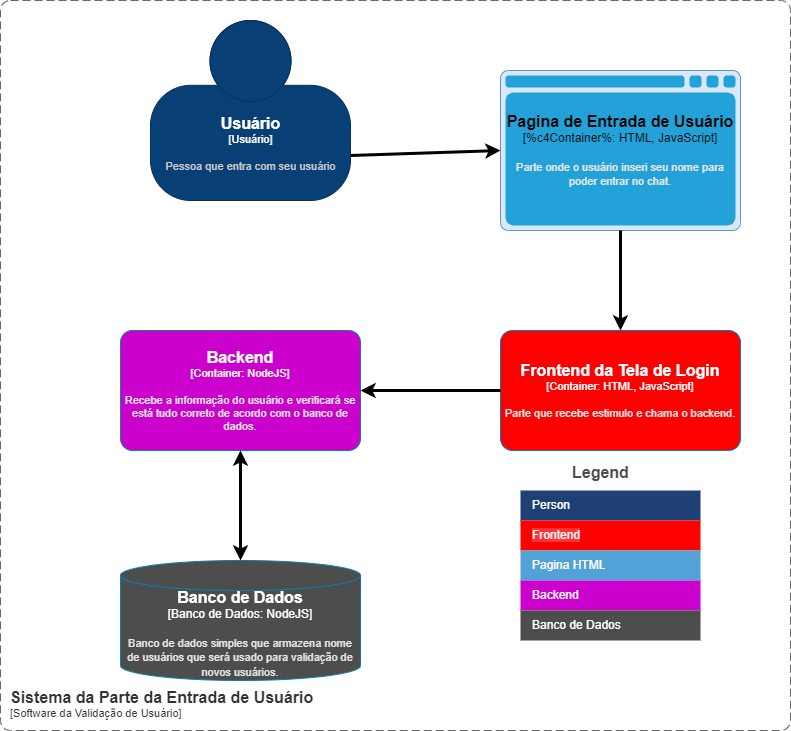

The diagram above was exported from draw.io. Its source (the exported page's mxGraphModel, read from the mxfile embedded in the PNG):
<mxGraphModel dx="1381" dy="1956" grid="1" gridSize="10" guides="1" tooltips="1" connect="1" arrows="1" fold="1" page="1" pageScale="1" pageWidth="827" pageHeight="1169" math="0" shadow="0">
  <root>
    <mxCell id="0" />
    <mxCell id="1" parent="0" />
    <object placeholders="1" c4Name="Usuário" c4Type="Usuário" c4Description="Pessoa que entra com seu usuário" label="&lt;font style=&quot;font-size: 16px&quot;&gt;&lt;b&gt;%c4Name%&lt;/b&gt;&lt;/font&gt;&lt;div&gt;[%c4Type%]&lt;/div&gt;&lt;br&gt;&lt;div&gt;&lt;font style=&quot;font-size: 11px&quot;&gt;&lt;font color=&quot;#cccccc&quot;&gt;%c4Description%&lt;/font&gt;&lt;/div&gt;" id="EiUZaBNLuhEChsE6pBr2-1">
      <mxCell style="html=1;fontSize=11;dashed=0;whitespace=wrap;fillColor=#083F75;strokeColor=#06315C;fontColor=#ffffff;shape=mxgraph.c4.person2;align=center;metaEdit=1;points=[[0.5,0,0],[1,0.5,0],[1,0.75,0],[0.75,1,0],[0.5,1,0],[0.25,1,0],[0,0.75,0],[0,0.5,0]];resizable=0;" vertex="1" parent="1">
        <mxGeometry x="160" y="10" width="200" height="180" as="geometry" />
      </mxCell>
    </object>
    <object placeholders="1" c4Type="Pagina de Entrada de Usuário" c4Technology="HTML, JavaScript" c4Description="Parte onde o usuário inseri seu nome para poder entrar no chat." label="&lt;font style=&quot;font-size: 16px&quot;&gt;&lt;b&gt;%c4Type%&lt;/font&gt;&lt;div&gt;[%c4Container%:&amp;nbsp;%c4Technology%]&lt;/div&gt;&lt;br&gt;&lt;div&gt;&lt;font style=&quot;font-size: 11px&quot;&gt;&lt;font color=&quot;#E6E6E6&quot;&gt;%c4Description%&lt;/font&gt;&lt;/div&gt;" id="EiUZaBNLuhEChsE6pBr2-2">
      <mxCell style="shape=mxgraph.c4.webBrowserContainer;whiteSpace=wrap;html=1;boundedLbl=1;rounded=0;labelBackgroundColor=none;fontSize=12;align=center;metaEdit=1;points=[[0.5,0,0],[1,0.25,0],[1,0.5,0],[1,0.75,0],[0.5,1,0],[0,0.75,0],[0,0.5,0],[0,0.25,0]];resizable=0;sketch=0;shadow=0;fillColor=#dae8fc;strokeColor=#6c8ebf;" vertex="1" parent="1">
        <mxGeometry x="510" y="60" width="240" height="160" as="geometry" />
      </mxCell>
    </object>
    <object placeholders="1" c4Name="Backend" c4Type="Container" c4Technology="NodeJS" c4Description="Recebe a informação do usuário e verificará se está tudo correto de acordo com o banco de dados." label="&lt;font style=&quot;font-size: 16px&quot;&gt;&lt;b&gt;%c4Name%&lt;/b&gt;&lt;/font&gt;&lt;div&gt;[%c4Type%: %c4Technology%]&lt;/div&gt;&lt;br&gt;&lt;div&gt;&lt;font style=&quot;font-size: 11px&quot;&gt;&lt;font color=&quot;#E6E6E6&quot;&gt;%c4Description%&lt;/font&gt;&lt;/div&gt;" id="EiUZaBNLuhEChsE6pBr2-3">
      <mxCell style="rounded=1;whiteSpace=wrap;html=1;fontSize=11;labelBackgroundColor=none;fillColor=#CC00CC;fontColor=#ffffff;align=center;arcSize=10;strokeColor=#0E7DAD;metaEdit=1;resizable=0;points=[[0.25,0,0],[0.5,0,0],[0.75,0,0],[1,0.25,0],[1,0.5,0],[1,0.75,0],[0.75,1,0],[0.5,1,0],[0.25,1,0],[0,0.75,0],[0,0.5,0],[0,0.25,0]];" vertex="1" parent="1">
        <mxGeometry x="130" y="320" width="240" height="120" as="geometry" />
      </mxCell>
    </object>
    <object placeholders="1" c4Type="Banco de Dados" c4Container="Banco de Dados" c4Technology="NodeJS" c4Description="Banco de dados simples que armazena nome de usuários que será usado para validação de novos usuários." label="&lt;font style=&quot;font-size: 16px&quot;&gt;&lt;b&gt;%c4Type%&lt;/font&gt;&lt;div&gt;[%c4Container%:&amp;nbsp;%c4Technology%]&lt;/div&gt;&lt;br&gt;&lt;div&gt;&lt;font style=&quot;font-size: 11px&quot;&gt;&lt;font color=&quot;#E6E6E6&quot;&gt;%c4Description%&lt;/font&gt;&lt;/div&gt;" id="EiUZaBNLuhEChsE6pBr2-4">
      <mxCell style="shape=cylinder3;size=15;whiteSpace=wrap;html=1;boundedLbl=1;rounded=0;labelBackgroundColor=none;fillColor=#4D4D4D;fontSize=12;fontColor=#ffffff;align=center;strokeColor=#0E7DAD;metaEdit=1;points=[[0.5,0,0],[1,0.25,0],[1,0.5,0],[1,0.75,0],[0.5,1,0],[0,0.75,0],[0,0.5,0],[0,0.25,0]];resizable=0;" vertex="1" parent="1">
        <mxGeometry x="130" y="550" width="240" height="120" as="geometry" />
      </mxCell>
    </object>
    <object placeholders="1" c4Name="Frontend da Tela de Login" c4Type="Container" c4Technology="HTML, JavaScript" c4Description="Parte que recebe estimulo e chama o backend." label="&lt;font style=&quot;font-size: 16px&quot;&gt;&lt;b&gt;%c4Name%&lt;/b&gt;&lt;/font&gt;&lt;div&gt;[%c4Type%: %c4Technology%]&lt;/div&gt;&lt;br&gt;&lt;div&gt;&lt;font style=&quot;font-size: 11px&quot;&gt;&lt;font color=&quot;#E6E6E6&quot;&gt;%c4Description%&lt;/font&gt;&lt;/div&gt;" id="EiUZaBNLuhEChsE6pBr2-5">
      <mxCell style="rounded=1;whiteSpace=wrap;html=1;fontSize=11;labelBackgroundColor=none;fillColor=#FF0000;fontColor=#ffffff;align=center;arcSize=10;strokeColor=#0E7DAD;metaEdit=1;resizable=0;points=[[0.25,0,0],[0.5,0,0],[0.75,0,0],[1,0.25,0],[1,0.5,0],[1,0.75,0],[0.75,1,0],[0.5,1,0],[0.25,1,0],[0,0.75,0],[0,0.5,0],[0,0.25,0]];" vertex="1" parent="1">
        <mxGeometry x="510" y="320" width="240" height="120" as="geometry" />
      </mxCell>
    </object>
    <mxCell id="EiUZaBNLuhEChsE6pBr2-6" value="" style="endArrow=classic;html=1;rounded=0;strokeWidth=3;exitX=1;exitY=0.75;exitDx=0;exitDy=0;exitPerimeter=0;entryX=0;entryY=0.5;entryDx=0;entryDy=0;entryPerimeter=0;" edge="1" parent="1" source="EiUZaBNLuhEChsE6pBr2-1" target="EiUZaBNLuhEChsE6pBr2-2">
      <mxGeometry width="50" height="50" relative="1" as="geometry">
        <mxPoint x="400" y="180" as="sourcePoint" />
        <mxPoint x="450" y="130" as="targetPoint" />
      </mxGeometry>
    </mxCell>
    <mxCell id="EiUZaBNLuhEChsE6pBr2-7" value="" style="endArrow=classic;html=1;rounded=0;strokeWidth=3;exitX=0.5;exitY=1;exitDx=0;exitDy=0;exitPerimeter=0;entryX=0.5;entryY=0;entryDx=0;entryDy=0;entryPerimeter=0;" edge="1" parent="1" source="EiUZaBNLuhEChsE6pBr2-2" target="EiUZaBNLuhEChsE6pBr2-5">
      <mxGeometry width="50" height="50" relative="1" as="geometry">
        <mxPoint x="410" y="310" as="sourcePoint" />
        <mxPoint x="460" y="260" as="targetPoint" />
      </mxGeometry>
    </mxCell>
    <mxCell id="EiUZaBNLuhEChsE6pBr2-8" value="" style="endArrow=classic;startArrow=classic;html=1;rounded=0;strokeWidth=3;exitX=0.5;exitY=0;exitDx=0;exitDy=0;exitPerimeter=0;entryX=0.5;entryY=1;entryDx=0;entryDy=0;entryPerimeter=0;" edge="1" parent="1" source="EiUZaBNLuhEChsE6pBr2-4" target="EiUZaBNLuhEChsE6pBr2-3">
      <mxGeometry width="50" height="50" relative="1" as="geometry">
        <mxPoint x="420" y="430" as="sourcePoint" />
        <mxPoint x="450" y="380" as="targetPoint" />
      </mxGeometry>
    </mxCell>
    <mxCell id="EiUZaBNLuhEChsE6pBr2-9" value="" style="endArrow=classic;html=1;rounded=0;strokeWidth=3;exitX=0;exitY=0.5;exitDx=0;exitDy=0;exitPerimeter=0;entryX=1;entryY=0.5;entryDx=0;entryDy=0;entryPerimeter=0;" edge="1" parent="1" source="EiUZaBNLuhEChsE6pBr2-5" target="EiUZaBNLuhEChsE6pBr2-3">
      <mxGeometry width="50" height="50" relative="1" as="geometry">
        <mxPoint x="420" y="420" as="sourcePoint" />
        <mxPoint x="470" y="370" as="targetPoint" />
      </mxGeometry>
    </mxCell>
    <object placeholders="1" c4Name="Sistema da Parte da Entrada de Usuário" c4Type="Escopo valida usuário" c4Application="Software da Validação de Usuário" label="&lt;font style=&quot;font-size: 16px&quot;&gt;&lt;b&gt;&lt;div style=&quot;text-align: left&quot;&gt;%c4Name%&lt;/div&gt;&lt;/b&gt;&lt;/font&gt;&lt;div style=&quot;text-align: left&quot;&gt;[%c4Application%]&lt;/div&gt;" id="EiUZaBNLuhEChsE6pBr2-10">
      <mxCell style="rounded=1;fontSize=11;whiteSpace=wrap;html=1;dashed=1;arcSize=20;fillColor=none;strokeColor=#666666;fontColor=#333333;labelBackgroundColor=none;align=left;verticalAlign=bottom;labelBorderColor=none;spacingTop=0;spacing=10;dashPattern=8 4;metaEdit=1;rotatable=0;perimeter=rectanglePerimeter;noLabel=0;labelPadding=0;allowArrows=0;connectable=0;expand=0;recursiveResize=0;editable=1;pointerEvents=0;absoluteArcSize=1;points=[[0.25,0,0],[0.5,0,0],[0.75,0,0],[1,0.25,0],[1,0.5,0],[1,0.75,0],[0.75,1,0],[0.5,1,0],[0.25,1,0],[0,0.75,0],[0,0.5,0],[0,0.25,0]];" vertex="1" parent="1">
        <mxGeometry x="10" y="-10" width="790" height="730" as="geometry" />
      </mxCell>
    </object>
    <mxCell id="EiUZaBNLuhEChsE6pBr2-11" value="Legend" style="align=left;fontSize=16;fontStyle=1;strokeColor=none;fillColor=none;fontColor=#4D4D4D;spacingTop=-8;resizable=0;" vertex="1" parent="1">
      <mxGeometry x="580" y="450" width="180" height="30" as="geometry" />
    </mxCell>
    <mxCell id="EiUZaBNLuhEChsE6pBr2-12" value="" style="shape=table;html=1;whiteSpace=wrap;startSize=0;container=1;collapsible=0;childLayout=tableLayout;fillColor=none;align=left;spacingLeft=10;strokeColor=none;rounded=1;arcSize=11;fontColor=#FFFFFF;resizable=0;points=[[0.25,0,0],[0.5,0,0],[0.75,0,0],[1,0.25,0],[1,0.5,0],[1,0.75,0],[0.75,1,0],[0.5,1,0],[0.25,1,0],[0,0.75,0],[0,0.5,0],[0,0.25,0]];" vertex="1" parent="1">
      <mxGeometry x="530" y="480" width="180" height="150" as="geometry" />
    </mxCell>
    <mxCell id="EiUZaBNLuhEChsE6pBr2-13" value="Person" style="shape=partialRectangle;html=1;whiteSpace=wrap;connectable=0;fillColor=#1E4074;top=0;left=0;bottom=0;right=0;overflow=hidden;pointerEvents=1;align=left;spacingLeft=10;strokeColor=none;fontColor=#FFFFFF;" vertex="1" parent="EiUZaBNLuhEChsE6pBr2-12">
      <mxGeometry width="180" height="30" as="geometry" />
    </mxCell>
    <mxCell id="EiUZaBNLuhEChsE6pBr2-14" value="&lt;span style=&quot;background-color: rgb(255 , 51 , 51)&quot;&gt;Frontend&lt;/span&gt;" style="shape=partialRectangle;html=1;whiteSpace=wrap;connectable=0;fillColor=#FF0000;top=0;left=0;bottom=0;right=0;overflow=hidden;pointerEvents=1;align=left;spacingLeft=10;fontColor=#FFFFFF;" vertex="1" parent="EiUZaBNLuhEChsE6pBr2-12">
      <mxGeometry y="30" width="180" height="30" as="geometry" />
    </mxCell>
    <mxCell id="EiUZaBNLuhEChsE6pBr2-15" value="Pagina HTML" style="shape=partialRectangle;html=1;whiteSpace=wrap;connectable=0;fillColor=#52A2D8;top=0;left=0;bottom=0;right=0;overflow=hidden;pointerEvents=1;align=left;spacingLeft=10;fontColor=#FFFFFF;" vertex="1" parent="EiUZaBNLuhEChsE6pBr2-12">
      <mxGeometry y="60" width="180" height="30" as="geometry" />
    </mxCell>
    <mxCell id="EiUZaBNLuhEChsE6pBr2-16" value="Backend" style="shape=partialRectangle;html=1;whiteSpace=wrap;connectable=0;fillColor=#CC00CC;top=0;left=0;bottom=0;right=0;overflow=hidden;pointerEvents=1;align=left;spacingLeft=10;fontColor=#FFFFFF;" vertex="1" parent="EiUZaBNLuhEChsE6pBr2-12">
      <mxGeometry y="90" width="180" height="30" as="geometry" />
    </mxCell>
    <mxCell id="EiUZaBNLuhEChsE6pBr2-17" value="Banco de Dados" style="shape=partialRectangle;html=1;whiteSpace=wrap;connectable=0;fillColor=#4D4D4D;top=0;left=0;bottom=0;right=0;overflow=hidden;pointerEvents=1;align=left;spacingLeft=10;fontColor=#FFFFFF;" vertex="1" parent="EiUZaBNLuhEChsE6pBr2-12">
      <mxGeometry y="120" width="180" height="30" as="geometry" />
    </mxCell>
  </root>
</mxGraphModel>